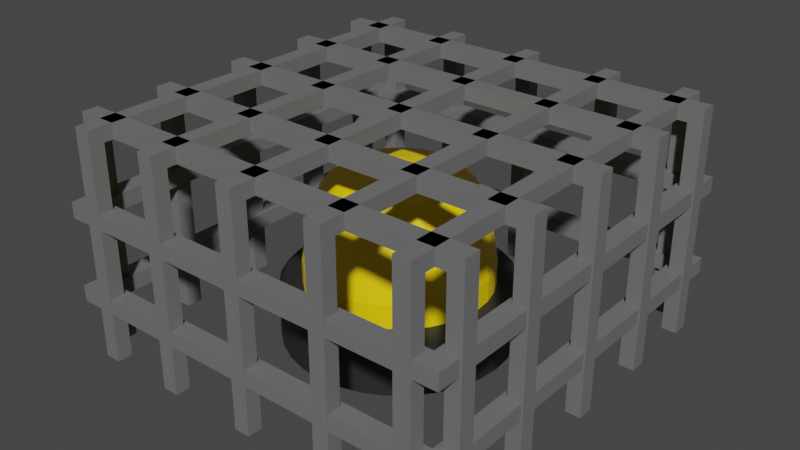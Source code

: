 # Source: alarm_light.blend  (saved by Blender 2.81.16; exported with 4.5.12 LTS)
import bpy
from mathutils import Matrix  # noqa: F401  (used for matrix-valued properties, if any)

bpy.ops.wm.read_factory_settings(use_empty=True)
scene = bpy.context.scene
scene.name = 'Scene'

# ---- collections
col_collection = bpy.data.collections.new('Collection'); scene.collection.children.link(col_collection)

# ---- materials (node trees are filled in below, after node groups)
mat_material_001 = bpy.data.materials.new('Material.001')
mat_material_001.use_transparent_shadow = False
mat_material_002 = bpy.data.materials.new('Material.002')
mat_material_002.use_transparent_shadow = False
mat_material_003 = bpy.data.materials.new('Material.003')
mat_material_003.use_transparent_shadow = False

# ---- material node trees
mat_material_001.use_nodes = True; mat_material_001.node_tree.nodes.clear()
_N = mat_material_001.node_tree.nodes; _L = mat_material_001.node_tree.links
n0 = _N.new('ShaderNodeOutputMaterial'); n0.name = 'Material Output'; n0.location = (300, 300)
n1 = _N.new('ShaderNodeBsdfPrincipled'); n1.name = 'Principled BSDF'; n1.location = (10, 300)
n1.distribution = 'GGX'
n1.subsurface_method = 'BURLEY'
n1.inputs[0].default_value = (1.0, 0.7006, 0.0, 1.0)
n1.inputs[3].default_value = 1.45
n1.inputs[27].default_value = (0.0, 0.0, 0.0, 1.0)
n1.inputs[28].default_value = 1.0
_L.new(n1.outputs[0], n0.inputs[0])
n0.is_active_output = True
mat_material_002.use_nodes = True; mat_material_002.node_tree.nodes.clear()
_N = mat_material_002.node_tree.nodes; _L = mat_material_002.node_tree.links
n0 = _N.new('ShaderNodeOutputMaterial'); n0.name = 'Material Output'; n0.location = (300, 300)
n1 = _N.new('ShaderNodeBsdfPrincipled'); n1.name = 'Principled BSDF'; n1.location = (10, 300)
n1.distribution = 'GGX'
n1.subsurface_method = 'BURLEY'
n1.inputs[0].default_value = (0.02198, 0.02198, 0.02198, 1.0)
n1.inputs[3].default_value = 1.45
n1.inputs[27].default_value = (0.0, 0.0, 0.0, 1.0)
n1.inputs[28].default_value = 1.0
_L.new(n1.outputs[0], n0.inputs[0])
n0.is_active_output = True
mat_material_003.use_nodes = True; mat_material_003.node_tree.nodes.clear()
_N = mat_material_003.node_tree.nodes; _L = mat_material_003.node_tree.links
n0 = _N.new('ShaderNodeOutputMaterial'); n0.name = 'Material Output'; n0.location = (300, 300)
n1 = _N.new('ShaderNodeBsdfPrincipled'); n1.name = 'Principled BSDF'; n1.location = (10, 300)
n1.distribution = 'GGX'
n1.subsurface_method = 'BURLEY'
n1.inputs[0].default_value = (0.1626, 0.1626, 0.1626, 1.0)
n1.inputs[3].default_value = 1.45
n1.inputs[27].default_value = (0.0, 0.0, 0.0, 1.0)
n1.inputs[28].default_value = 1.0
_L.new(n1.outputs[0], n0.inputs[0])
n0.is_active_output = True

# ---- world
world_world = bpy.data.worlds.new('World'); scene.world = world_world
world_world.use_nodes = True; world_world.node_tree.nodes.clear()
_N = world_world.node_tree.nodes; _L = world_world.node_tree.links
n0 = _N.new('ShaderNodeOutputWorld'); n0.name = 'World Output'; n0.location = (300, 300)
n1 = _N.new('ShaderNodeBackground'); n1.name = 'Background'; n1.location = (10, 300)
n1.inputs[0].default_value = (0.05088, 0.05088, 0.05088, 1.0)
_L.new(n1.outputs[0], n0.inputs[0])
n0.is_active_output = True
world_world.color = (0.05088, 0.05088, 0.05088)
world_world.use_sun_shadow = False
world_world.sun_shadow_jitter_overblur = 0.0

# ---- meshes
me_cylinder = bpy.data.meshes.new('Cylinder')
me_cylinder.from_pydata([(0.0, 1.0, -0.1534), (0.0, 1.0, 0.369), (0.1951, 0.9808, -0.1534), (0.1951, 0.9808, 0.369), (0.3827, 0.9239, -0.1534), (0.3827, 0.9239, 0.369), (0.5556, 0.8315, -0.1534), (0.5556, 0.8315, 0.369), (0.7071, 0.7071, -0.1534), (0.7071, 0.7071, 0.369), (0.8315, 0.5556, -0.1534), (0.8315, 0.5556, 0.369), (0.9239, 0.3827, -0.1534), (0.9239, 0.3827, 0.369), (0.9808, 0.1951, -0.1534), (0.9808, 0.1951, 0.369), (1.0, 7.55e-08, -0.1534), (1.0, 7.55e-08, 0.369), (0.9808, -0.1951, -0.1534), (0.9808, -0.1951, 0.369), (0.9239, -0.3827, -0.1534), (0.9239, -0.3827, 0.369), (0.8315, -0.5556, -0.1534), (0.8315, -0.5556, 0.369), (0.7071, -0.7071, -0.1534), (0.7071, -0.7071, 0.369), (0.5556, -0.8315, -0.1534), (0.5556, -0.8315, 0.369), (0.3827, -0.9239, -0.1534), (0.3827, -0.9239, 0.369), (0.1951, -0.9808, -0.1534), (0.1951, -0.9808, 0.369), (-3.258e-07, -1.0, -0.1534), (-3.258e-07, -1.0, 0.369), (-0.1951, -0.9808, -0.1534), (-0.1951, -0.9808, 0.369), (-0.3827, -0.9239, -0.1534), (-0.3827, -0.9239, 0.369), (-0.5556, -0.8315, -0.1534), (-0.5556, -0.8315, 0.369), (-0.7071, -0.7071, -0.1534), (-0.7071, -0.7071, 0.369), (-0.8315, -0.5556, -0.1534), (-0.8315, -0.5556, 0.369), (-0.9239, -0.3827, -0.1534), (-0.9239, -0.3827, 0.369), (-0.9808, -0.1951, -0.1534), (-0.9808, -0.1951, 0.369), (-1.0, 9.656e-07, -0.1534), (-1.0, 9.656e-07, 0.369), (-0.9808, 0.1951, -0.1534), (-0.9808, 0.1951, 0.369), (-0.9239, 0.3827, -0.1534), (-0.9239, 0.3827, 0.369), (-0.8315, 0.5556, -0.1534), (-0.8315, 0.5556, 0.369), (-0.7071, 0.7071, -0.1534), (-0.7071, 0.7071, 0.369), (-0.5556, 0.8315, -0.1534), (-0.5556, 0.8315, 0.369), (-0.3827, 0.9239, -0.1534), (-0.3827, 0.9239, 0.369), (-0.1951, 0.9808, -0.1534), (-0.1951, 0.9808, 0.369), (0.1851, 0.9304, 0.6932), (6.096e-09, 0.9487, 0.6932), (0.363, 0.8765, 0.6932), (0.527, 0.7888, 0.6932), (0.6708, 0.6708, 0.6932), (0.7888, 0.527, 0.6932), (0.8765, 0.363, 0.6932), (0.9304, 0.1851, 0.6932), (0.9487, 8.625e-08, 0.6932), (0.9304, -0.1851, 0.6932), (0.8765, -0.363, 0.6932), (0.7888, -0.527, 0.6932), (0.6708, -0.6708, 0.6932), (0.527, -0.7888, 0.6932), (0.363, -0.8765, 0.6932), (0.1851, -0.9304, 0.6932), (-3.03e-07, -0.9487, 0.6932), (-0.1851, -0.9304, 0.6932), (-0.363, -0.8764, 0.6932), (-0.527, -0.7888, 0.6932), (-0.6708, -0.6708, 0.6932), (-0.7888, -0.527, 0.6932), (-0.8765, -0.363, 0.6932), (-0.9304, -0.1851, 0.6932), (-0.9487, 9.307e-07, 0.6932), (-0.9304, 0.1851, 0.6932), (-0.8764, 0.363, 0.6932), (-0.7888, 0.527, 0.6932), (-0.6708, 0.6708, 0.6932), (-0.527, 0.7888, 0.6932), (-0.363, 0.8765, 0.6932), (-0.1851, 0.9304, 0.6932), (0.1682, 0.8456, 0.9849), (-1.278e-07, 0.8622, 0.9849), (0.3299, 0.7965, 0.9849), (0.479, 0.7169, 0.9849), (0.6096, 0.6096, 0.9849), (0.7169, 0.479, 0.9849), (0.7965, 0.3299, 0.9849), (0.8456, 0.1682, 0.9849), (0.8622, -7.838e-08, 0.9849), (0.8456, -0.1682, 0.9849), (0.7965, -0.3299, 0.9849), (0.7169, -0.479, 0.9849), (0.6096, -0.6096, 0.9849), (0.479, -0.7169, 0.9849), (0.3299, -0.7965, 0.9849), (0.1682, -0.8456, 0.9849), (-1.767e-07, -0.8622, 0.9849), (-0.1682, -0.8456, 0.9849), (-0.3299, -0.7965, 0.9849), (-0.479, -0.7169, 0.9849), (-0.6096, -0.6096, 0.9849), (-0.7169, -0.479, 0.9849), (-0.7965, -0.3299, 0.9849), (-0.8456, -0.1682, 0.9849), (-0.8622, 9.23e-07, 0.9849), (-0.8456, 0.1682, 0.9849), (-0.7965, 0.3299, 0.9849), (-0.7169, 0.479, 0.9849), (-0.6096, 0.6096, 0.9849), (-0.479, 0.7169, 0.9849), (-0.3299, 0.7965, 0.9849), (-0.1682, 0.8456, 0.9849), (0.1567, 0.7879, 1.142), (-1.155e-07, 0.8033, 1.142), (0.3074, 0.7422, 1.142), (0.4463, 0.668, 1.142), (0.5681, 0.5681, 1.142), (0.668, 0.4463, 1.142), (0.7422, 0.3074, 1.142), (0.7879, 0.1567, 1.142), (0.8033, -1.772e-07, 1.142), (0.7879, -0.1567, 1.142), (0.7422, -0.3074, 1.142), (0.668, -0.4463, 1.142), (0.5681, -0.5681, 1.142), (0.4463, -0.668, 1.142), (0.3074, -0.7422, 1.142), (0.1567, -0.7879, 1.142), (-8.143e-08, -0.8033, 1.142), (-0.1567, -0.7879, 1.142), (-0.3074, -0.7422, 1.142), (-0.4463, -0.668, 1.142), (-0.5681, -0.5681, 1.142), (-0.668, -0.4463, 1.142), (-0.7422, -0.3074, 1.142), (-0.7879, -0.1567, 1.142), (-0.8033, 9.721e-07, 1.142), (-0.7879, 0.1567, 1.142), (-0.7422, 0.3074, 1.142), (-0.668, 0.4463, 1.142), (-0.5681, 0.5681, 1.142), (-0.4463, 0.668, 1.142), (-0.3074, 0.7422, 1.142), (-0.1567, 0.7879, 1.142), (0.476, -1.149, -0.4828), (0.1307, 0.6571, 1.285), (0.476, -1.149, 0.1159), (-1.48e-07, 0.67, 1.285), (0.691, -1.034, -0.4828), (0.2564, 0.619, 1.285), (0.691, -1.034, 0.1159), (0.3722, 0.5571, 1.285), (0.8795, -0.8795, -0.4828), (0.4737, 0.4737, 1.285), (0.8795, -0.8795, 0.1159), (0.5571, 0.3722, 1.285), (1.034, -0.691, -0.4828), (0.619, 0.2564, 1.285), (1.034, -0.691, 0.1159), (0.6571, 0.1307, 1.285), (1.149, -0.476, -0.4828), (0.67, -1.9e-07, 1.285), (1.149, -0.476, 0.1159), (0.6571, -0.1307, 1.285), (1.22, -0.2427, -0.4828), (0.619, -0.2564, 1.285), (1.22, -0.2427, 0.1159), (0.5571, -0.3722, 1.285), (1.244, 2.351e-08, -0.4828), (0.4737, -0.4737, 1.285), (1.244, 2.351e-08, 0.1159), (0.3722, -0.5571, 1.285), (1.22, 0.2427, -0.4828), (0.2564, -0.619, 1.285), (1.22, 0.2427, 0.1159), (0.1307, -0.6571, 1.285), (1.149, 0.476, -0.4828), (-4.868e-09, -0.67, 1.285), (1.149, 0.476, 0.1159), (-0.1307, -0.6571, 1.285), (1.034, 0.691, -0.4828), (-0.2564, -0.619, 1.285), (1.034, 0.691, 0.1159), (-0.3722, -0.5571, 1.285), (0.8795, 0.8795, -0.4828), (-0.4737, -0.4737, 1.285), (0.8795, 0.8795, 0.1159), (-0.5571, -0.3722, 1.285), (0.691, 1.034, -0.4828), (-0.619, -0.2564, 1.285), (0.691, 1.034, 0.1159), (-0.6571, -0.1307, 1.285), (0.476, 1.149, -0.4828), (-0.67, 8.484e-07, 1.285), (0.476, 1.149, 0.1159), (-0.6571, 0.1307, 1.285), (0.2427, 1.22, -0.4828), (-0.619, 0.2564, 1.285), (0.2427, 1.22, 0.1159), (-0.5571, 0.3722, 1.285), (-1.306e-08, 1.244, -0.4828), (-0.4737, 0.4737, 1.285), (-1.306e-08, 1.244, 0.1159), (-0.3722, 0.5571, 1.285), (-1.993, -2.104, -0.5298), (-0.2564, 0.619, 1.285), (-1.993, -2.104, 1.814), (-0.1307, 0.6571, 1.285), (0.01579, 0.07939, 1.437), (0.08716, 0.4382, 1.37), (-4.862e-07, 0.08094, 1.437), (-2.359e-07, 0.4468, 1.37), (0.03097, 0.07478, 1.437), (0.171, 0.4128, 1.37), (0.04497, 0.0673, 1.437), (0.2482, 0.3715, 1.37), (0.05723, 0.05723, 1.437), (0.3159, 0.3159, 1.37), (0.0673, 0.04497, 1.437), (0.3715, 0.2482, 1.37), (0.07478, 0.03097, 1.437), (0.4128, 0.171, 1.37), (0.07939, 0.01579, 1.437), (0.4382, 0.08716, 1.37), (0.08094, -2.85e-07, 1.437), (0.4468, -2.222e-07, 1.37), (0.07939, -0.01579, 1.437), (0.4382, -0.08716, 1.37), (0.07478, -0.03097, 1.437), (0.4128, -0.171, 1.37), (0.0673, -0.04497, 1.437), (0.3715, -0.2482, 1.37), (0.05723, -0.05723, 1.437), (0.3159, -0.3159, 1.37), (0.04497, -0.0673, 1.437), (0.2482, -0.3715, 1.37), (0.03097, -0.07478, 1.437), (0.171, -0.4128, 1.37), (0.01579, -0.07939, 1.437), (0.08716, -0.4382, 1.37), (3.465e-07, -0.08094, 1.437), (1.496e-07, -0.4468, 1.37), (-0.01579, -0.07939, 1.437), (-0.08716, -0.4382, 1.37), (-0.03097, -0.07478, 1.437), (-0.171, -0.4128, 1.37), (-0.04497, -0.0673, 1.437), (-0.2482, -0.3715, 1.37), (-0.05723, -0.05723, 1.437), (-0.3159, -0.3159, 1.37), (-0.0673, -0.04497, 1.437), (-0.3715, -0.2482, 1.37), (-0.07478, -0.03098, 1.437), (-0.4128, -0.171, 1.37), (-0.07939, -0.01579, 1.437), (-0.4382, -0.08716, 1.37), (-0.08094, 4.992e-07, 1.437), (-0.4468, 7.128e-07, 1.37), (-0.07939, 0.01579, 1.437), (-0.4382, 0.08716, 1.37), (-0.07478, 0.03097, 1.437), (-0.4128, 0.171, 1.37), (-0.0673, 0.04497, 1.437), (-0.3715, 0.2482, 1.37), (-0.05723, 0.05723, 1.437), (-0.3159, 0.3159, 1.37), (-0.04497, 0.0673, 1.437), (-0.2482, 0.3715, 1.37), (-0.03097, 0.07478, 1.437), (-0.171, 0.4128, 1.37), (-0.01579, 0.07939, 1.437), (-0.08716, 0.4382, 1.37), (0.2427, -1.22, 0.1159), (0.2427, -1.22, -0.4828), (-4.184e-07, -1.244, 0.1159), (-4.184e-07, -1.244, -0.4828), (-0.2427, -1.22, 0.1159), (-0.2427, -1.22, -0.4828), (-0.476, -1.149, 0.1159), (-0.476, -1.149, -0.4828), (-0.691, -1.034, 0.1159), (-0.691, -1.034, -0.4828), (-0.8795, -0.8795, 0.1159), (-0.8795, -0.8795, -0.4828), (-1.034, -0.691, 0.1159), (-1.034, -0.691, -0.4828), (-1.149, -0.476, 0.1159), (-1.149, -0.476, -0.4828), (-1.22, -0.2427, 0.1159), (-1.22, -0.2427, -0.4828), (-1.244, 1.131e-06, 0.1159), (-1.244, 1.131e-06, -0.4828), (-1.22, 0.2427, 0.1159), (-1.22, 0.2427, -0.4828), (-1.149, 0.476, 0.1159), (-1.149, 0.476, -0.4828), (-1.034, 0.691, 0.1159), (-1.034, 0.691, -0.4828), (-0.8795, 0.8795, 0.1159), (-0.8795, 0.8795, -0.4828), (-0.691, 1.034, 0.1159), (-0.691, 1.034, -0.4828), (-0.476, 1.149, 0.1159), (-0.476, 1.149, -0.4828), (-0.2427, 1.22, 0.1159), (-0.2427, 1.22, -0.4828), (-1.993, 2.104, -0.5298), (-1.993, 2.104, 1.814), (-1.812, -2.104, -0.5298), (-1.812, -2.104, 1.814), (-1.812, 2.104, -0.5298), (-1.812, 2.104, 1.814), (-1.812, -2.27, 1.98), (-1.812, -2.27, -0.5326), (-1.812, 2.27, 1.98), (-1.812, 2.27, -0.5326), (-1.993, 2.27, 1.98), (-1.993, 2.27, -0.5326), (-1.993, -2.27, 1.98), (-1.993, -2.27, -0.5326), (-0.08752, -2.104, -0.5298), (-0.08752, -2.104, 1.814), (-0.08752, 2.104, -0.5298), (-0.08752, 2.104, 1.814), (0.09292, -2.104, -0.5298), (0.09292, -2.104, 1.814), (0.09292, 2.104, -0.5298), (0.09292, 2.104, 1.814), (0.09292, -2.27, 1.98), (0.09292, -2.27, -0.5326), (0.09292, 2.27, 1.98), (0.09292, 2.27, -0.5326), (-0.08752, 2.27, 1.98), (-0.08752, 2.27, -0.5326), (-0.08752, -2.27, 1.98), (-0.08752, -2.27, -0.5326), (1.818, -2.104, -0.5298), (1.818, -2.104, 1.814), (1.818, 2.104, -0.5298), (1.818, 2.104, 1.814), (1.998, -2.104, -0.5298), (1.998, -2.104, 1.814), (1.998, 2.104, -0.5298), (1.998, 2.104, 1.814), (1.998, -2.27, 1.98), (1.998, -2.27, -0.5326), (1.998, 2.27, 1.98), (1.998, 2.27, -0.5326), (1.818, 2.27, 1.98), (1.818, 2.27, -0.5326), (1.818, -2.27, 1.98), (1.818, -2.27, -0.5326), (0.9195, -2.104, -0.5298), (0.9195, -2.104, 1.814), (0.9195, 2.104, -0.5298), (0.9195, 2.104, 1.814), (1.1, -2.104, -0.5298), (1.1, -2.104, 1.814), (1.1, 2.104, -0.5298), (1.1, 2.104, 1.814), (1.1, -2.27, 1.98), (1.1, -2.27, -0.5326), (1.1, 2.27, 1.98), (1.1, 2.27, -0.5326), (0.9195, 2.27, 1.98), (0.9195, 2.27, -0.5326), (0.9195, -2.27, 1.98), (0.9195, -2.27, -0.5326), (-1.095, -2.104, -0.5298), (-1.095, -2.104, 1.814), (-1.095, 2.104, -0.5298), (-1.095, 2.104, 1.814), (-0.9141, -2.104, -0.5298), (-0.9141, -2.104, 1.814), (-0.9141, 2.104, -0.5298), (-0.9141, 2.104, 1.814), (-0.9141, -2.27, 1.98), (-0.9141, -2.27, -0.5326), (-0.9141, 2.27, 1.98), (-0.9141, 2.27, -0.5326), (-1.095, 2.27, 1.98), (-1.095, 2.27, -0.5326), (-1.095, -2.27, 1.98), (-1.095, -2.27, -0.5326), (-2.104, 1.993, -0.5298), (-2.104, 1.993, 1.814), (2.105, 1.998, -0.5298), (2.105, 1.998, 1.814), (-2.104, 1.812, -0.5298), (-2.104, 1.812, 1.814), (2.105, 1.818, -0.5298), (2.105, 1.818, 1.814), (-2.27, 1.812, 1.98), (-2.27, 1.812, -0.5326), (2.271, 1.818, 1.98), (2.271, 1.818, -0.5326), (2.271, 1.998, 1.98), (2.271, 1.998, -0.5326), (-2.27, 1.993, 1.98), (-2.27, 1.993, -0.5326), (-2.102, 0.08759, -0.5298), (-2.102, 0.08759, 1.814), (2.107, 0.09286, -0.5298), (2.107, 0.09286, 1.814), (-2.102, -0.09286, -0.5298), (-2.102, -0.09286, 1.814), (2.107, -0.08759, -0.5298), (2.107, -0.08759, 1.814), (-2.268, -0.09307, 1.98), (-2.268, -0.09307, -0.5326), (2.273, -0.08738, 1.98), (2.273, -0.08738, -0.5326), (2.273, 0.09307, 1.98), (2.273, 0.09307, -0.5326), (-2.268, 0.08738, 1.98), (-2.268, 0.08738, -0.5326), (-2.099, -1.818, -0.5298), (-2.099, -1.818, 1.814), (2.109, -1.812, -0.5298), (2.109, -1.812, 1.814), (-2.099, -1.998, -0.5298), (-2.099, -1.998, 1.814), (2.11, -1.993, -0.5298), (2.11, -1.993, 1.814), (-2.265, -1.998, 1.98), (-2.265, -1.998, -0.5326), (2.276, -1.993, 1.98), (2.276, -1.993, -0.5326), (2.275, -1.812, 1.98), (2.275, -1.812, -0.5326), (-2.265, -1.818, 1.98), (-2.265, -1.818, -0.5326), (-2.101, -0.9195, -0.5298), (-2.101, -0.9195, 1.814), (2.108, -0.9142, -0.5298), (2.108, -0.9142, 1.814), (-2.1, -1.1, -0.5298), (-2.1, -1.1, 1.814), (2.108, -1.095, -0.5298), (2.108, -1.095, 1.814), (-2.266, -1.1, 1.98), (-2.266, -1.1, -0.5326), (2.274, -1.094, 1.98), (2.274, -1.094, -0.5326), (2.274, -0.914, 1.98), (2.274, -0.914, -0.5326), (-2.267, -0.9197, 1.98), (-2.267, -0.9197, -0.5326), (-2.103, 1.095, -0.5298), (-2.103, 1.095, 1.814), (2.106, 1.1, -0.5298), (2.106, 1.1, 1.814), (-2.103, 0.9142, -0.5298), (-2.103, 0.9142, 1.814), (2.106, 0.9195, -0.5298), (2.106, 0.9195, 1.814), (-2.269, 0.914, 1.98), (-2.269, 0.914, -0.5326), (2.272, 0.9197, 1.98), (2.272, 0.9197, -0.5326), (2.272, 1.1, 1.98), (2.272, 1.1, -0.5326), (-2.269, 1.094, 1.98), (-2.269, 1.094, -0.5326), (-2.044, -2.044, 0.01217), (-2.044, -2.044, 0.1884), (-2.044, 2.044, 0.01217), (-2.044, 2.044, 0.1884), (2.044, -2.044, 0.01217), (2.044, -2.044, 0.1884), (2.044, 2.044, 0.01217), (2.044, 2.044, 0.1884), (-2.257, 2.257, 0.01217), (-2.257, -2.257, 0.01217), (-2.257, -2.257, 0.1884), (-2.257, 2.257, 0.1884), (2.257, 2.257, 0.01217), (2.257, 2.257, 0.1884), (2.257, -2.257, 0.01217), (2.257, -2.257, 0.1884), (-2.044, -2.044, 0.9475), (-2.044, -2.044, 1.124), (-2.044, 2.044, 0.9475), (-2.044, 2.044, 1.124), (2.044, -2.044, 0.9475), (2.044, -2.044, 1.124), (2.044, 2.044, 0.9475), (2.044, 2.044, 1.124), (-2.257, 2.257, 0.9475), (-2.257, -2.257, 0.9475), (-2.257, -2.257, 1.124), (-2.257, 2.257, 1.124), (2.257, 2.257, 0.9475), (2.257, 2.257, 1.124), (2.257, -2.257, 0.9475), (2.257, -2.257, 1.124)], [], [(0, 1, 3, 2), (2, 3, 5, 4), (4, 5, 7, 6), (6, 7, 9, 8), (8, 9, 11, 10), (10, 11, 13, 12), (12, 13, 15, 14), (14, 15, 17, 16), (16, 17, 19, 18), (18, 19, 21, 20), (20, 21, 23, 22), (22, 23, 25, 24), (24, 25, 27, 26), (26, 27, 29, 28), (28, 29, 31, 30), (30, 31, 33, 32), (32, 33, 35, 34), (34, 35, 37, 36), (36, 37, 39, 38), (38, 39, 41, 40), (40, 41, 43, 42), (42, 43, 45, 44), (44, 45, 47, 46), (46, 47, 49, 48), (48, 49, 51, 50), (50, 51, 53, 52), (52, 53, 55, 54), (54, 55, 57, 56), (56, 57, 59, 58), (58, 59, 61, 60), (41, 39, 83, 84), (60, 61, 63, 62), (62, 63, 1, 0), (0, 2, 4, 6, 8, 10, 12, 14, 16, 18, 20, 22, 24, 26, 28, 30, 32, 34, 36, 38, 40, 42, 44, 46, 48, 50, 52, 54, 56, 58, 60, 62), (5, 3, 64, 66), (59, 57, 92, 93), (15, 13, 70, 71), (33, 31, 79, 80), (51, 49, 88, 89), (1, 63, 95, 65), (25, 23, 75, 76), (43, 41, 84, 85), (61, 59, 93, 94), (17, 15, 71, 72), (35, 33, 80, 81), (53, 51, 89, 90), (9, 7, 67, 68), (27, 25, 76, 77), (45, 43, 85, 86), (63, 61, 94, 95), (19, 17, 72, 73), (37, 35, 81, 82), (55, 53, 90, 91), (11, 9, 68, 69), (29, 27, 77, 78), (47, 45, 86, 87), (21, 19, 73, 74), (39, 37, 82, 83), (57, 55, 91, 92), (13, 11, 69, 70), (31, 29, 78, 79), (49, 47, 87, 88), (65, 95, 127, 97), (7, 5, 66, 67), (23, 21, 74, 75), (159, 129, 97, 127), (64, 65, 97, 96), (68, 67, 99, 100), (69, 68, 100, 101), (70, 69, 101, 102), (71, 70, 102, 103), (72, 71, 103, 104), (73, 72, 104, 105), (74, 73, 105, 106), (75, 74, 106, 107), (76, 75, 107, 108), (77, 76, 108, 109), (78, 77, 109, 110), (79, 78, 110, 111), (80, 79, 111, 112), (81, 80, 112, 113), (82, 81, 113, 114), (83, 82, 114, 115), (84, 83, 115, 116), (85, 84, 116, 117), (86, 85, 117, 118), (87, 86, 118, 119), (88, 87, 119, 120), (89, 88, 120, 121), (90, 89, 121, 122), (91, 90, 122, 123), (92, 91, 123, 124), (93, 92, 124, 125), (94, 93, 125, 126), (95, 94, 126, 127), (67, 66, 98, 99), (3, 1, 65, 64), (128, 130, 98, 96), (223, 163, 129, 159), (131, 132, 100, 99), (132, 133, 101, 100), (133, 134, 102, 101), (134, 135, 103, 102), (135, 136, 104, 103), (136, 137, 105, 104), (137, 138, 106, 105), (138, 139, 107, 106), (139, 140, 108, 107), (140, 141, 109, 108), (141, 142, 110, 109), (142, 143, 111, 110), (143, 144, 112, 111), (144, 145, 113, 112), (145, 146, 114, 113), (146, 147, 115, 114), (147, 148, 116, 115), (148, 149, 117, 116), (149, 150, 118, 117), (150, 151, 119, 118), (151, 152, 120, 119), (152, 153, 121, 120), (153, 154, 122, 121), (154, 155, 123, 122), (155, 156, 124, 123), (156, 157, 125, 124), (157, 158, 126, 125), (158, 159, 127, 126), (130, 131, 99, 98), (66, 64, 96, 98), (161, 165, 130, 128), (287, 227, 163, 223), (167, 169, 132, 131), (169, 171, 133, 132), (171, 173, 134, 133), (173, 175, 135, 134), (175, 177, 136, 135), (177, 179, 137, 136), (179, 181, 138, 137), (181, 183, 139, 138), (183, 185, 140, 139), (185, 187, 141, 140), (187, 189, 142, 141), (189, 191, 143, 142), (191, 193, 144, 143), (193, 195, 145, 144), (195, 197, 146, 145), (197, 199, 147, 146), (199, 201, 148, 147), (201, 203, 149, 148), (203, 205, 150, 149), (205, 207, 151, 150), (207, 209, 152, 151), (209, 211, 153, 152), (211, 213, 154, 153), (213, 215, 155, 154), (215, 217, 156, 155), (217, 219, 157, 156), (219, 221, 158, 157), (221, 223, 159, 158), (165, 167, 131, 130), (129, 128, 96, 97), (225, 229, 165, 161), (224, 226, 286, 284, 282, 280, 278, 276, 274, 272, 270, 268, 266, 264, 262, 260, 258, 256, 254, 252, 250, 248, 246, 244, 242, 240, 238, 236, 234, 232, 230, 228), (231, 233, 169, 167), (233, 235, 171, 169), (235, 237, 173, 171), (237, 239, 175, 173), (239, 241, 177, 175), (241, 243, 179, 177), (243, 245, 181, 179), (245, 247, 183, 181), (247, 249, 185, 183), (249, 251, 187, 185), (251, 253, 189, 187), (253, 255, 191, 189), (255, 257, 193, 191), (257, 259, 195, 193), (259, 261, 197, 195), (261, 263, 199, 197), (263, 265, 201, 199), (265, 267, 203, 201), (267, 269, 205, 203), (269, 271, 207, 205), (271, 273, 209, 207), (273, 275, 211, 209), (275, 277, 213, 211), (277, 279, 215, 213), (279, 281, 217, 215), (281, 283, 219, 217), (283, 285, 221, 219), (285, 287, 223, 221), (229, 231, 167, 165), (163, 161, 128, 129), (226, 224, 225, 227), (224, 228, 229, 225), (228, 230, 231, 229), (230, 232, 233, 231), (232, 234, 235, 233), (234, 236, 237, 235), (236, 238, 239, 237), (238, 240, 241, 239), (240, 242, 243, 241), (242, 244, 245, 243), (244, 246, 247, 245), (246, 248, 249, 247), (248, 250, 251, 249), (250, 252, 253, 251), (252, 254, 255, 253), (254, 256, 257, 255), (256, 258, 259, 257), (258, 260, 261, 259), (260, 262, 263, 261), (262, 264, 265, 263), (264, 266, 267, 265), (266, 268, 269, 267), (268, 270, 271, 269), (270, 272, 273, 271), (272, 274, 275, 273), (274, 276, 277, 275), (276, 278, 279, 277), (278, 280, 281, 279), (280, 282, 283, 281), (282, 284, 285, 283), (284, 286, 287, 285), (286, 226, 227, 287), (227, 225, 161, 163), (218, 214, 212, 216), (214, 210, 208, 212), (210, 206, 204, 208), (206, 202, 200, 204), (202, 198, 196, 200), (198, 194, 192, 196), (194, 190, 188, 192), (190, 186, 184, 188), (186, 182, 180, 184), (182, 178, 176, 180), (178, 174, 172, 176), (174, 170, 168, 172), (170, 166, 164, 168), (166, 162, 160, 164), (162, 288, 289, 160), (288, 290, 291, 289), (290, 292, 293, 291), (292, 294, 295, 293), (294, 296, 297, 295), (296, 298, 299, 297), (298, 300, 301, 299), (300, 302, 303, 301), (302, 304, 305, 303), (304, 306, 307, 305), (306, 308, 309, 307), (330, 332, 334, 328), (308, 310, 311, 309), (331, 333, 332, 330), (310, 312, 313, 311), (220, 324, 329, 335), (312, 314, 315, 313), (314, 316, 317, 315), (322, 333, 331, 326), (316, 318, 319, 317), (212, 208, 204, 200, 196, 192, 188, 184, 180, 176, 172, 168, 164, 160, 289, 291, 293, 295, 297, 299, 301, 303, 305, 307, 309, 311, 313, 315, 317, 319, 321, 216), (318, 320, 321, 319), (320, 218, 216, 321), (218, 320, 318, 316, 314, 312, 310, 308, 306, 304, 302, 300, 298, 296, 294, 292, 290, 288, 162, 166, 170, 174, 178, 182, 186, 190, 194, 198, 202, 206, 210, 214), (324, 325, 328, 329), (325, 327, 330, 328), (327, 326, 331, 330), (322, 323, 332, 333), (323, 222, 334, 332), (222, 220, 335, 334), (334, 335, 329, 328), (222, 323, 327, 325), (323, 322, 326, 327), (222, 325, 324, 220), (346, 348, 350, 344), (347, 349, 348, 346), (336, 340, 345, 351), (338, 349, 347, 342), (340, 341, 344, 345), (341, 343, 346, 344), (343, 342, 347, 346), (338, 339, 348, 349), (339, 337, 350, 348), (337, 336, 351, 350), (350, 351, 345, 344), (337, 339, 343, 341), (339, 338, 342, 343), (337, 341, 340, 336), (362, 364, 366, 360), (363, 365, 364, 362), (352, 356, 361, 367), (354, 365, 363, 358), (356, 357, 360, 361), (357, 359, 362, 360), (359, 358, 363, 362), (354, 355, 364, 365), (355, 353, 366, 364), (353, 352, 367, 366), (366, 367, 361, 360), (353, 355, 359, 357), (355, 354, 358, 359), (353, 357, 356, 352), (378, 380, 382, 376), (379, 381, 380, 378), (368, 372, 377, 383), (370, 381, 379, 374), (372, 373, 376, 377), (373, 375, 378, 376), (375, 374, 379, 378), (370, 371, 380, 381), (371, 369, 382, 380), (369, 368, 383, 382), (382, 383, 377, 376), (369, 371, 375, 373), (371, 370, 374, 375), (369, 373, 372, 368), (394, 396, 398, 392), (395, 397, 396, 394), (384, 388, 393, 399), (386, 397, 395, 390), (388, 389, 392, 393), (389, 391, 394, 392), (391, 390, 395, 394), (386, 387, 396, 397), (387, 385, 398, 396), (385, 384, 399, 398), (398, 399, 393, 392), (385, 387, 391, 389), (387, 386, 390, 391), (385, 389, 388, 384), (410, 412, 414, 408), (411, 413, 412, 410), (400, 404, 409, 415), (402, 413, 411, 406), (404, 405, 408, 409), (405, 407, 410, 408), (407, 406, 411, 410), (402, 403, 412, 413), (403, 401, 414, 412), (401, 400, 415, 414), (414, 415, 409, 408), (401, 403, 407, 405), (403, 402, 406, 407), (401, 405, 404, 400), (426, 428, 430, 424), (427, 429, 428, 426), (416, 420, 425, 431), (418, 429, 427, 422), (420, 421, 424, 425), (421, 423, 426, 424), (423, 422, 427, 426), (418, 419, 428, 429), (419, 417, 430, 428), (417, 416, 431, 430), (430, 431, 425, 424), (417, 419, 423, 421), (419, 418, 422, 423), (417, 421, 420, 416), (442, 444, 446, 440), (443, 445, 444, 442), (432, 436, 441, 447), (434, 445, 443, 438), (436, 437, 440, 441), (437, 439, 442, 440), (439, 438, 443, 442), (434, 435, 444, 445), (435, 433, 446, 444), (433, 432, 447, 446), (446, 447, 441, 440), (433, 435, 439, 437), (435, 434, 438, 439), (433, 437, 436, 432), (458, 460, 462, 456), (459, 461, 460, 458), (448, 452, 457, 463), (450, 461, 459, 454), (452, 453, 456, 457), (453, 455, 458, 456), (455, 454, 459, 458), (450, 451, 460, 461), (451, 449, 462, 460), (449, 448, 463, 462), (462, 463, 457, 456), (449, 451, 455, 453), (451, 450, 454, 455), (449, 453, 452, 448), (474, 476, 478, 472), (475, 477, 476, 474), (464, 468, 473, 479), (466, 477, 475, 470), (468, 469, 472, 473), (469, 471, 474, 472), (471, 470, 475, 474), (466, 467, 476, 477), (467, 465, 478, 476), (465, 464, 479, 478), (478, 479, 473, 472), (465, 467, 471, 469), (467, 466, 470, 471), (465, 469, 468, 464), (489, 490, 491, 488), (488, 491, 493, 492), (492, 493, 495, 494), (494, 495, 490, 489), (486, 487, 483, 482), (482, 483, 481, 480), (482, 480, 489, 488), (481, 483, 491, 490), (486, 482, 488, 492), (483, 487, 493, 491), (484, 486, 492, 494), (487, 485, 495, 493), (480, 484, 494, 489), (485, 481, 490, 495), (484, 485, 487, 486), (480, 481, 485, 484), (505, 506, 507, 504), (504, 507, 509, 508), (508, 509, 511, 510), (510, 511, 506, 505), (502, 503, 499, 498), (498, 499, 497, 496), (498, 496, 505, 504), (497, 499, 507, 506), (502, 498, 504, 508), (499, 503, 509, 507), (500, 502, 508, 510), (503, 501, 511, 509), (496, 500, 510, 505), (501, 497, 506, 511), (500, 501, 503, 502), (496, 497, 501, 500)])
me_cylinder.polygons.foreach_set('material_index', [0, 0, 0, 0, 0, 0, 0, 0, 0, 0, 0, 0, 0, 0, 0, 0, 0, 0, 0, 0, 0, 0, 0, 0, 0, 0, 0, 0, 0, 0, 0, 0, 0, 2, 0, 0, 0, 0, 0, 0, 0, 0, 0, 0, 0, 0, 0, 0, 0, 0, 0, 0, 0, 0, 0, 0, 0, 0, 0, 0, 0, 0, 0, 0, 0, 0, 0, 0, 0, 0, 0, 0, 0, 0, 0, 0, 0, 0, 0, 0, 0, 0, 0, 0, 0, 0, 0, 0, 0, 0, 0, 0, 0, 0, 0, 0, 0, 0, 0, 0, 0, 0, 0, 0, 0, 0, 0, 0, 0, 0, 0, 0, 0, 0, 0, 0, 0, 0, 0, 0, 0, 0, 0, 0, 0, 0, 0, 0, 0, 0, 0, 0, 0, 0, 0, 0, 0, 0, 0, 0, 0, 0, 0, 0, 0, 0, 0, 0, 0, 0, 0, 0, 0, 0, 0, 0, 0, 0, 0, 0, 0, 0, 0, 0, 0, 0, 0, 0, 0, 0, 0, 0, 0, 0, 0, 0, 0, 0, 0, 0, 0, 0, 0, 0, 0, 0, 0, 0, 0, 0, 0, 0, 0, 0, 0, 0, 0, 0, 0, 0, 0, 0, 0, 0, 0, 0, 0, 0, 0, 0, 0, 0, 0, 0, 0, 0, 0, 0, 0, 0, 0, 0, 0, 0, 0, 0, 1, 1, 1, 1, 1, 1, 1, 1, 1, 1, 1, 1, 1, 1, 1, 1, 1, 1, 1, 1, 1, 1, 1, 1, 1, 2, 1, 2, 1, 2, 1, 1, 2, 1, 2, 1, 1, 1, 2, 2, 2, 2, 2, 2, 2, 2, 2, 2, 2, 2, 2, 2, 2, 2, 2, 2, 2, 2, 2, 2, 2, 2, 2, 2, 2, 2, 2, 2, 2, 2, 2, 2, 2, 2, 2, 2, 2, 2, 2, 2, 2, 2, 2, 2, 2, 2, 2, 2, 2, 2, 2, 2, 2, 2, 2, 2, 2, 2, 2, 2, 2, 2, 2, 2, 2, 2, 2, 2, 2, 2, 2, 2, 2, 2, 2, 2, 2, 2, 2, 2, 2, 2, 2, 2, 2, 2, 2, 2, 2, 2, 2, 2, 2, 2, 2, 2, 2, 2, 2, 2, 2, 2, 2, 2, 2, 2, 2, 2, 2, 2, 2, 2, 2, 2, 2, 2, 2, 2, 2, 2, 2, 2, 2, 2, 2, 2, 2, 2, 2, 2, 2, 2, 2, 2, 2, 2, 2, 2, 2, 2, 2, 2, 2, 2, 2, 2, 2, 2, 2, 2, 2, 2, 2, 2, 2, 2, 2, 2, 2, 2, 2, 2, 2, 2, 2, 2])
_uv = me_cylinder.uv_layers.new(name='UVMap')
_uv.uv.foreach_set('vector', [1.0, 0.5, 1.0, 1.0, 0.9688, 1.0, 0.9688, 0.5, 0.9688, 0.5, 0.9688, 1.0, 0.9375, 1.0, 0.9375, 0.5, 0.9375, 0.5, 0.9375, 1.0, 0.9062, 1.0, 0.9062, 0.5, 0.9062, 0.5, 0.9062, 1.0, 0.875, 1.0, 0.875, 0.5, 0.875, 0.5, 0.875, 1.0, 0.8438, 1.0, 0.8438, 0.5, 0.8438, 0.5, 0.8438, 1.0, 0.8125, 1.0, 0.8125, 0.5, 0.8125, 0.5, 0.8125, 1.0, 0.7812, 1.0, 0.7812, 0.5, 0.7812, 0.5, 0.7812, 1.0, 0.75, 1.0, 0.75, 0.5, 0.75, 0.5, 0.75, 1.0, 0.7188, 1.0, 0.7188, 0.5, 0.7188, 0.5, 0.7188, 1.0, 0.6875, 1.0, 0.6875, 0.5, 0.6875, 0.5, 0.6875, 1.0, 0.6562, 1.0, 0.6562, 0.5, 0.6562, 0.5, 0.6562, 1.0, 0.625, 1.0, 0.625, 0.5, 0.625, 0.5, 0.625, 1.0, 0.5938, 1.0, 0.5938, 0.5, 0.5938, 0.5, 0.5938, 1.0, 0.5625, 1.0, 0.5625, 0.5, 0.5625, 0.5, 0.5625, 1.0, 0.5312, 1.0, 0.5312, 0.5, 0.5312, 0.5, 0.5312, 1.0, 0.5, 1.0, 0.5, 0.5, 0.5, 0.5, 0.5, 1.0, 0.4688, 1.0, 0.4688, 0.5, 0.4688, 0.5, 0.4688, 1.0, 0.4375, 1.0, 0.4375, 0.5, 0.4375, 0.5, 0.4375, 1.0, 0.4062, 1.0, 0.4062, 0.5, 0.4062, 0.5, 0.4062, 1.0, 0.375, 1.0, 0.375, 0.5, 0.375, 0.5, 0.375, 1.0, 0.3438, 1.0, 0.3438, 0.5, 0.3438, 0.5, 0.3438, 1.0, 0.3125, 1.0, 0.3125, 0.5, 0.3125, 0.5, 0.3125, 1.0, 0.2812, 1.0, 0.2812, 0.5, 0.2812, 0.5, 0.2812, 1.0, 0.25, 1.0, 0.25, 0.5, 0.25, 0.5, 0.25, 1.0, 0.2188, 1.0, 0.2188, 0.5, 0.2188, 0.5, 0.2188, 1.0, 0.1875, 1.0, 0.1875, 0.5, 0.1875, 0.5, 0.1875, 1.0, 0.1562, 1.0, 0.1562, 0.5, 0.1562, 0.5, 0.1562, 1.0, 0.125, 1.0, 0.125, 0.5, 0.125, 0.5, 0.125, 1.0, 0.09375, 1.0, 0.09375, 0.5, 0.09375, 0.5, 0.09375, 1.0, 0.0625, 1.0, 0.0625, 0.5, 0.375, 1.0, 0.4062, 1.0, 0.4062, 1.0, 0.375, 1.0, 0.0625, 0.5, 0.0625, 1.0, 0.03125, 1.0, 0.03125, 0.5, 0.03125, 0.5, 0.03125, 1.0, 0.0, 1.0, 0.0, 0.5, 0.75, 0.49, 0.7968, 0.4854, 0.8418, 0.4717, 0.8833, 0.4496, 0.9197, 0.4197, 0.9496, 0.3833, 0.9717, 0.3418, 0.9854, 0.2968, 0.99, 0.25, 0.9854, 0.2032, 0.9717, 0.1582, 0.9496, 0.1167, 0.9197, 0.08029, 0.8833, 0.05045, 0.8418, 0.02827, 0.7968, 0.01461, 0.75, 0.01, 0.7032, 0.01461, 0.6582, 0.02827, 0.6167, 0.05045, 0.5803, 0.08029, 0.5504, 0.1167, 0.5283, 0.1582, 0.5146, 0.2032, 0.51, 0.25, 0.5146, 0.2968, 0.5283, 0.3418, 0.5504, 0.3833, 0.5803, 0.4197, 0.6167, 0.4496, 0.6582, 0.4717, 0.7032, 0.4854, 0.9375, 1.0, 0.9688, 1.0, 0.9688, 1.0, 0.9375, 1.0, 0.09375, 1.0, 0.125, 1.0, 0.125, 1.0, 0.09375, 1.0, 0.7812, 1.0, 0.8125, 1.0, 0.8125, 1.0, 0.7812, 1.0, 0.5, 1.0, 0.5312, 1.0, 0.5312, 1.0, 0.5, 1.0, 0.2188, 1.0, 0.25, 1.0, 0.25, 1.0, 0.2188, 1.0, 0.0, 1.0, 0.03125, 1.0, 0.03125, 1.0, 0.0, 1.0, 0.625, 1.0, 0.6562, 1.0, 0.6562, 1.0, 0.625, 1.0, 0.3438, 1.0, 0.375, 1.0, 0.375, 1.0, 0.3438, 1.0, 0.0625, 1.0, 0.09375, 1.0, 0.09375, 1.0, 0.0625, 1.0, 0.75, 1.0, 0.7812, 1.0, 0.7812, 1.0, 0.75, 1.0, 0.4688, 1.0, 0.5, 1.0, 0.5, 1.0, 0.4688, 1.0, 0.1875, 1.0, 0.2188, 1.0, 0.2188, 1.0, 0.1875, 1.0, 0.875, 1.0, 0.9062, 1.0, 0.9062, 1.0, 0.875, 1.0, 0.5938, 1.0, 0.625, 1.0, 0.625, 1.0, 0.5938, 1.0, 0.3125, 1.0, 0.3438, 1.0, 0.3438, 1.0, 0.3125, 1.0, 0.03125, 1.0, 0.0625, 1.0, 0.0625, 1.0, 0.03125, 1.0, 0.7188, 1.0, 0.75, 1.0, 0.75, 1.0, 0.7188, 1.0, 0.4375, 1.0, 0.4688, 1.0, 0.4688, 1.0, 0.4375, 1.0, 0.1562, 1.0, 0.1875, 1.0, 0.1875, 1.0, 0.1562, 1.0, 0.8438, 1.0, 0.875, 1.0, 0.875, 1.0, 0.8438, 1.0, 0.5625, 1.0, 0.5938, 1.0, 0.5938, 1.0, 0.5625, 1.0, 0.2812, 1.0, 0.3125, 1.0, 0.3125, 1.0, 0.2812, 1.0, 0.6875, 1.0, 0.7188, 1.0, 0.7188, 1.0, 0.6875, 1.0, 0.4062, 1.0, 0.4375, 1.0, 0.4375, 1.0, 0.4062, 1.0, 0.125, 1.0, 0.1562, 1.0, 0.1562, 1.0, 0.125, 1.0, 0.8125, 1.0, 0.8438, 1.0, 0.8438, 1.0, 0.8125, 1.0, 0.5312, 1.0, 0.5625, 1.0, 0.5625, 1.0, 0.5312, 1.0, 0.25, 1.0, 0.2812, 1.0, 0.2812, 1.0, 0.25, 1.0, 0.0, 1.0, 0.03125, 1.0, 0.0268, 1.0, 0.004445, 1.0, 0.9062, 1.0, 0.9375, 1.0, 0.9375, 1.0, 0.9062, 1.0, 0.6562, 1.0, 0.6875, 1.0, 0.6875, 1.0, 0.6562, 1.0, 0.2308, 0.3467, 0.25, 0.3486, 0.25, 0.3606, 0.2284, 0.3585, 0.9688, 1.0, 1.0, 1.0, 0.9956, 1.0, 0.9732, 1.0, 0.875, 1.0, 0.9062, 1.0, 0.9018, 1.0, 0.8794, 1.0, 0.8438, 1.0, 0.875, 1.0, 0.8706, 1.0, 0.8482, 1.0, 0.8125, 1.0, 0.8438, 1.0, 0.8393, 1.0, 0.8169, 1.0, 0.7812, 1.0, 0.8125, 1.0, 0.8081, 1.0, 0.7857, 1.0, 0.75, 1.0, 0.7812, 1.0, 0.7768, 1.0, 0.7544, 1.0, 0.7188, 1.0, 0.75, 1.0, 0.7456, 1.0, 0.7232, 1.0, 0.6875, 1.0, 0.7188, 1.0, 0.7143, 1.0, 0.6919, 1.0, 0.6562, 1.0, 0.6875, 1.0, 0.6831, 1.0, 0.6607, 1.0, 0.625, 1.0, 0.6562, 1.0, 0.6518, 1.0, 0.6294, 1.0, 0.5938, 1.0, 0.625, 1.0, 0.6206, 1.0, 0.5982, 1.0, 0.5625, 1.0, 0.5938, 1.0, 0.5893, 1.0, 0.5669, 1.0, 0.5312, 1.0, 0.5625, 1.0, 0.5581, 1.0, 0.5357, 1.0, 0.5, 1.0, 0.5312, 1.0, 0.5268, 1.0, 0.5044, 1.0, 0.4688, 1.0, 0.5, 1.0, 0.4956, 1.0, 0.4732, 1.0, 0.4375, 1.0, 0.4688, 1.0, 0.4643, 1.0, 0.4419, 1.0, 0.4062, 1.0, 0.4375, 1.0, 0.4331, 1.0, 0.4107, 1.0, 0.375, 1.0, 0.4062, 1.0, 0.4018, 1.0, 0.3794, 1.0, 0.3438, 1.0, 0.375, 1.0, 0.3706, 1.0, 0.3482, 1.0, 0.3125, 1.0, 0.3438, 1.0, 0.3393, 1.0, 0.3169, 1.0, 0.2812, 1.0, 0.3125, 1.0, 0.3081, 1.0, 0.2857, 1.0, 0.25, 1.0, 0.2812, 1.0, 0.2768, 1.0, 0.2544, 1.0, 0.2188, 1.0, 0.25, 1.0, 0.2456, 1.0, 0.2232, 1.0, 0.1875, 1.0, 0.2188, 1.0, 0.2143, 1.0, 0.1919, 1.0, 0.1562, 1.0, 0.1875, 1.0, 0.1831, 1.0, 0.1607, 1.0, 0.125, 1.0, 0.1562, 1.0, 0.1518, 1.0, 0.1294, 1.0, 0.09375, 1.0, 0.125, 1.0, 0.1206, 1.0, 0.0982, 1.0, 0.0625, 1.0, 0.09375, 1.0, 0.0893, 1.0, 0.06695, 1.0, 0.03125, 1.0, 0.0625, 1.0, 0.05805, 1.0, 0.0357, 1.0, 0.9062, 1.0, 0.9375, 1.0, 0.9331, 1.0, 0.9107, 1.0, 0.9688, 1.0, 1.0, 1.0, 1.0, 1.0, 0.9688, 1.0, 0.2692, 0.3467, 0.2877, 0.3411, 0.2923, 0.3522, 0.2716, 0.3585, 0.2331, 0.3351, 0.25, 0.3368, 0.25, 0.3486, 0.2308, 0.3467, 0.3048, 0.332, 0.3197, 0.3197, 0.3282, 0.3282, 0.3114, 0.342, 0.3197, 0.3197, 0.332, 0.3048, 0.342, 0.3114, 0.3282, 0.3282, 0.332, 0.3048, 0.3411, 0.2877, 0.3522, 0.2923, 0.342, 0.3114, 0.3411, 0.2877, 0.3467, 0.2692, 0.3585, 0.2716, 0.3522, 0.2923, 0.3467, 0.2692, 0.3486, 0.25, 0.3606, 0.25, 0.3585, 0.2716, 0.3486, 0.25, 0.3467, 0.2308, 0.3585, 0.2284, 0.3606, 0.25, 0.3467, 0.2308, 0.3411, 0.2123, 0.3522, 0.2077, 0.3585, 0.2284, 0.3411, 0.2123, 0.332, 0.1952, 0.342, 0.1886, 0.3522, 0.2077, 0.332, 0.1952, 0.3197, 0.1803, 0.3282, 0.1718, 0.342, 0.1886, 0.3197, 0.1803, 0.3048, 0.168, 0.3114, 0.158, 0.3282, 0.1718, 0.3048, 0.168, 0.2877, 0.1589, 0.2923, 0.1478, 0.3114, 0.158, 0.2877, 0.1589, 0.2692, 0.1533, 0.2716, 0.1415, 0.2923, 0.1478, 0.2692, 0.1533, 0.25, 0.1514, 0.25, 0.1394, 0.2716, 0.1415, 0.25, 0.1514, 0.2308, 0.1533, 0.2284, 0.1415, 0.25, 0.1394, 0.2308, 0.1533, 0.2123, 0.1589, 0.2077, 0.1478, 0.2284, 0.1415, 0.2123, 0.1589, 0.1952, 0.168, 0.1886, 0.158, 0.2077, 0.1478, 0.1952, 0.168, 0.1803, 0.1803, 0.1718, 0.1718, 0.1886, 0.158, 0.1803, 0.1803, 0.168, 0.1952, 0.158, 0.1886, 0.1718, 0.1718, 0.168, 0.1952, 0.1589, 0.2123, 0.1478, 0.2077, 0.158, 0.1886, 0.1589, 0.2123, 0.1533, 0.2308, 0.1415, 0.2284, 0.1478, 0.2077, 0.1533, 0.2308, 0.1514, 0.25, 0.1394, 0.25, 0.1415, 0.2284, 0.1514, 0.25, 0.1533, 0.2692, 0.1415, 0.2716, 0.1394, 0.25, 0.1533, 0.2692, 0.1589, 0.2877, 0.1478, 0.2923, 0.1415, 0.2716, 0.1589, 0.2877, 0.168, 0.3048, 0.158, 0.3114, 0.1478, 0.2923, 0.168, 0.3048, 0.1803, 0.3197, 0.1718, 0.3282, 0.158, 0.3114, 0.1803, 0.3197, 0.1952, 0.332, 0.1886, 0.342, 0.1718, 0.3282, 0.1952, 0.332, 0.2123, 0.3411, 0.2077, 0.3522, 0.1886, 0.342, 0.2123, 0.3411, 0.2308, 0.3467, 0.2284, 0.3585, 0.2077, 0.3522, 0.2877, 0.3411, 0.3048, 0.332, 0.3114, 0.342, 0.2923, 0.3522, 0.9375, 1.0, 0.9688, 1.0, 0.9643, 1.0, 0.9419, 1.0, 0.2669, 0.3351, 0.2832, 0.3302, 0.2877, 0.3411, 0.2692, 0.3467, 0.2382, 0.3092, 0.25, 0.3104, 0.25, 0.3368, 0.2331, 0.3351, 0.2982, 0.3222, 0.3114, 0.3114, 0.3197, 0.3197, 0.3048, 0.332, 0.3114, 0.3114, 0.3222, 0.2982, 0.332, 0.3048, 0.3197, 0.3197, 0.3222, 0.2982, 0.3302, 0.2832, 0.3411, 0.2877, 0.332, 0.3048, 0.3302, 0.2832, 0.3351, 0.2669, 0.3467, 0.2692, 0.3411, 0.2877, 0.3351, 0.2669, 0.3368, 0.25, 0.3486, 0.25, 0.3467, 0.2692, 0.3368, 0.25, 0.3351, 0.2331, 0.3467, 0.2308, 0.3486, 0.25, 0.3351, 0.2331, 0.3302, 0.2168, 0.3411, 0.2123, 0.3467, 0.2308, 0.3302, 0.2168, 0.3222, 0.2018, 0.332, 0.1952, 0.3411, 0.2123, 0.3222, 0.2018, 0.3114, 0.1886, 0.3197, 0.1803, 0.332, 0.1952, 0.3114, 0.1886, 0.2982, 0.1778, 0.3048, 0.168, 0.3197, 0.1803, 0.2982, 0.1778, 0.2832, 0.1698, 0.2877, 0.1589, 0.3048, 0.168, 0.2832, 0.1698, 0.2669, 0.1649, 0.2692, 0.1533, 0.2877, 0.1589, 0.2669, 0.1649, 0.25, 0.1632, 0.25, 0.1514, 0.2692, 0.1533, 0.25, 0.1632, 0.2331, 0.1649, 0.2308, 0.1533, 0.25, 0.1514, 0.2331, 0.1649, 0.2168, 0.1698, 0.2123, 0.1589, 0.2308, 0.1533, 0.2168, 0.1698, 0.2018, 0.1778, 0.1952, 0.168, 0.2123, 0.1589, 0.2018, 0.1778, 0.1886, 0.1886, 0.1803, 0.1803, 0.1952, 0.168, 0.1886, 0.1886, 0.1778, 0.2018, 0.168, 0.1952, 0.1803, 0.1803, 0.1778, 0.2018, 0.1698, 0.2168, 0.1589, 0.2123, 0.168, 0.1952, 0.1698, 0.2168, 0.1649, 0.2331, 0.1533, 0.2308, 0.1589, 0.2123, 0.1649, 0.2331, 0.1632, 0.25, 0.1514, 0.25, 0.1533, 0.2308, 0.1632, 0.25, 0.1649, 0.2669, 0.1533, 0.2692, 0.1514, 0.25, 0.1649, 0.2669, 0.1698, 0.2832, 0.1589, 0.2877, 0.1533, 0.2692, 0.1698, 0.2832, 0.1778, 0.2982, 0.168, 0.3048, 0.1589, 0.2877, 0.1778, 0.2982, 0.1886, 0.3114, 0.1803, 0.3197, 0.168, 0.3048, 0.1886, 0.3114, 0.2018, 0.3222, 0.1952, 0.332, 0.1803, 0.3197, 0.2018, 0.3222, 0.2168, 0.3302, 0.2123, 0.3411, 0.1952, 0.332, 0.2168, 0.3302, 0.2331, 0.3351, 0.2308, 0.3467, 0.2123, 0.3411, 0.2832, 0.3302, 0.2982, 0.3222, 0.3048, 0.332, 0.2877, 0.3411, 0.25, 0.3486, 0.2692, 0.3467, 0.2716, 0.3585, 0.25, 0.3606, 0.2618, 0.3092, 0.2731, 0.3058, 0.2832, 0.3302, 0.2669, 0.3351, 0.2523, 0.2616, 0.25, 0.2618, 0.2477, 0.2616, 0.2455, 0.2609, 0.2434, 0.2598, 0.2416, 0.2584, 0.2402, 0.2566, 0.2391, 0.2545, 0.2384, 0.2523, 0.2382, 0.25, 0.2384, 0.2477, 0.2391, 0.2455, 0.2402, 0.2434, 0.2416, 0.2416, 0.2434, 0.2402, 0.2455, 0.2391, 0.2477, 0.2384, 0.25, 0.2382, 0.2523, 0.2384, 0.2545, 0.2391, 0.2566, 0.2402, 0.2584, 0.2416, 0.2598, 0.2434, 0.2609, 0.2455, 0.2616, 0.2477, 0.2618, 0.25, 0.2616, 0.2523, 0.2609, 0.2545, 0.2598, 0.2566, 0.2584, 0.2584, 0.2566, 0.2598, 0.2545, 0.2609, 0.2836, 0.3002, 0.2927, 0.2927, 0.3114, 0.3114, 0.2982, 0.3222, 0.2927, 0.2927, 0.3002, 0.2836, 0.3222, 0.2982, 0.3114, 0.3114, 0.3002, 0.2836, 0.3058, 0.2731, 0.3302, 0.2832, 0.3222, 0.2982, 0.3058, 0.2731, 0.3092, 0.2618, 0.3351, 0.2669, 0.3302, 0.2832, 0.3092, 0.2618, 0.3104, 0.25, 0.3368, 0.25, 0.3351, 0.2669, 0.3104, 0.25, 0.3092, 0.2382, 0.3351, 0.2331, 0.3368, 0.25, 0.3092, 0.2382, 0.3058, 0.2269, 0.3302, 0.2168, 0.3351, 0.2331, 0.3058, 0.2269, 0.3002, 0.2164, 0.3222, 0.2018, 0.3302, 0.2168, 0.3002, 0.2164, 0.2927, 0.2073, 0.3114, 0.1886, 0.3222, 0.2018, 0.2927, 0.2073, 0.2836, 0.1998, 0.2982, 0.1778, 0.3114, 0.1886, 0.2836, 0.1998, 0.2731, 0.1942, 0.2832, 0.1698, 0.2982, 0.1778, 0.2731, 0.1942, 0.2618, 0.1908, 0.2669, 0.1649, 0.2832, 0.1698, 0.2618, 0.1908, 0.25, 0.1896, 0.25, 0.1632, 0.2669, 0.1649, 0.25, 0.1896, 0.2382, 0.1908, 0.2331, 0.1649, 0.25, 0.1632, 0.2382, 0.1908, 0.2269, 0.1942, 0.2168, 0.1698, 0.2331, 0.1649, 0.2269, 0.1942, 0.2164, 0.1998, 0.2018, 0.1778, 0.2168, 0.1698, 0.2164, 0.1998, 0.2073, 0.2073, 0.1886, 0.1886, 0.2018, 0.1778, 0.2073, 0.2073, 0.1998, 0.2164, 0.1778, 0.2018, 0.1886, 0.1886, 0.1998, 0.2164, 0.1942, 0.2269, 0.1698, 0.2168, 0.1778, 0.2018, 0.1942, 0.2269, 0.1908, 0.2382, 0.1649, 0.2331, 0.1698, 0.2168, 0.1908, 0.2382, 0.1896, 0.25, 0.1632, 0.25, 0.1649, 0.2331, 0.1896, 0.25, 0.1908, 0.2618, 0.1649, 0.2669, 0.1632, 0.25, 0.1908, 0.2618, 0.1942, 0.2731, 0.1698, 0.2832, 0.1649, 0.2669, 0.1942, 0.2731, 0.1998, 0.2836, 0.1778, 0.2982, 0.1698, 0.2832, 0.1998, 0.2836, 0.2073, 0.2927, 0.1886, 0.3114, 0.1778, 0.2982, 0.2073, 0.2927, 0.2164, 0.3002, 0.2018, 0.3222, 0.1886, 0.3114, 0.2164, 0.3002, 0.2269, 0.3058, 0.2168, 0.3302, 0.2018, 0.3222, 0.2269, 0.3058, 0.2382, 0.3092, 0.2331, 0.3351, 0.2168, 0.3302, 0.2731, 0.3058, 0.2836, 0.3002, 0.2982, 0.3222, 0.2832, 0.3302, 0.25, 0.3368, 0.2669, 0.3351, 0.2692, 0.3467, 0.25, 0.3486, 0.25, 0.2618, 0.2523, 0.2616, 0.2618, 0.3092, 0.25, 0.3104, 0.2523, 0.2616, 0.2545, 0.2609, 0.2731, 0.3058, 0.2618, 0.3092, 0.2545, 0.2609, 0.2566, 0.2598, 0.2836, 0.3002, 0.2731, 0.3058, 0.2566, 0.2598, 0.2584, 0.2584, 0.2927, 0.2927, 0.2836, 0.3002, 0.2584, 0.2584, 0.2598, 0.2566, 0.3002, 0.2836, 0.2927, 0.2927, 0.2598, 0.2566, 0.2609, 0.2545, 0.3058, 0.2731, 0.3002, 0.2836, 0.2609, 0.2545, 0.2616, 0.2523, 0.3092, 0.2618, 0.3058, 0.2731, 0.2616, 0.2523, 0.2618, 0.25, 0.3104, 0.25, 0.3092, 0.2618, 0.2618, 0.25, 0.2616, 0.2477, 0.3092, 0.2382, 0.3104, 0.25, 0.2616, 0.2477, 0.2609, 0.2455, 0.3058, 0.2269, 0.3092, 0.2382, 0.2609, 0.2455, 0.2598, 0.2434, 0.3002, 0.2164, 0.3058, 0.2269, 0.2598, 0.2434, 0.2584, 0.2416, 0.2927, 0.2073, 0.3002, 0.2164, 0.2584, 0.2416, 0.2566, 0.2402, 0.2836, 0.1998, 0.2927, 0.2073, 0.2566, 0.2402, 0.2545, 0.2391, 0.2731, 0.1942, 0.2836, 0.1998, 0.2545, 0.2391, 0.2523, 0.2384, 0.2618, 0.1908, 0.2731, 0.1942, 0.2523, 0.2384, 0.25, 0.2382, 0.25, 0.1896, 0.2618, 0.1908, 0.25, 0.2382, 0.2477, 0.2384, 0.2382, 0.1908, 0.25, 0.1896, 0.2477, 0.2384, 0.2455, 0.2391, 0.2269, 0.1942, 0.2382, 0.1908, 0.2455, 0.2391, 0.2434, 0.2402, 0.2164, 0.1998, 0.2269, 0.1942, 0.2434, 0.2402, 0.2416, 0.2416, 0.2073, 0.2073, 0.2164, 0.1998, 0.2416, 0.2416, 0.2402, 0.2434, 0.1998, 0.2164, 0.2073, 0.2073, 0.2402, 0.2434, 0.2391, 0.2455, 0.1942, 0.2269, 0.1998, 0.2164, 0.2391, 0.2455, 0.2384, 0.2477, 0.1908, 0.2382, 0.1942, 0.2269, 0.2384, 0.2477, 0.2382, 0.25, 0.1896, 0.25, 0.1908, 0.2382, 0.2382, 0.25, 0.2384, 0.2523, 0.1908, 0.2618, 0.1896, 0.25, 0.2384, 0.2523, 0.2391, 0.2545, 0.1942, 0.2731, 0.1908, 0.2618, 0.2391, 0.2545, 0.2402, 0.2566, 0.1998, 0.2836, 0.1942, 0.2731, 0.2402, 0.2566, 0.2416, 0.2584, 0.2073, 0.2927, 0.1998, 0.2836, 0.2416, 0.2584, 0.2434, 0.2598, 0.2164, 0.3002, 0.2073, 0.2927, 0.2434, 0.2598, 0.2455, 0.2609, 0.2269, 0.3058, 0.2164, 0.3002, 0.2455, 0.2609, 0.2477, 0.2616, 0.2382, 0.3092, 0.2269, 0.3058, 0.2477, 0.2616, 0.25, 0.2618, 0.25, 0.3104, 0.2382, 0.3092, 0.25, 0.3104, 0.2618, 0.3092, 0.2669, 0.3351, 0.25, 0.3368, 1.0, 0.5, 0.9688, 0.5, 0.9688, 1.0, 1.0, 1.0, 0.9688, 0.5, 0.9375, 0.5, 0.9375, 1.0, 0.9688, 1.0, 0.9375, 0.5, 0.9062, 0.5, 0.9062, 1.0, 0.9375, 1.0, 0.9062, 0.5, 0.875, 0.5, 0.875, 1.0, 0.9062, 1.0, 0.875, 0.5, 0.8438, 0.5, 0.8438, 1.0, 0.875, 1.0, 0.8438, 0.5, 0.8125, 0.5, 0.8125, 1.0, 0.8438, 1.0, 0.8125, 0.5, 0.7812, 0.5, 0.7812, 1.0, 0.8125, 1.0, 0.7812, 0.5, 0.75, 0.5, 0.75, 1.0, 0.7812, 1.0, 0.75, 0.5, 0.7188, 0.5, 0.7188, 1.0, 0.75, 1.0, 0.7188, 0.5, 0.6875, 0.5, 0.6875, 1.0, 0.7188, 1.0, 0.6875, 0.5, 0.6562, 0.5, 0.6562, 1.0, 0.6875, 1.0, 0.6562, 0.5, 0.625, 0.5, 0.625, 1.0, 0.6562, 1.0, 0.625, 0.5, 0.5938, 0.5, 0.5938, 1.0, 0.625, 1.0, 0.5938, 0.5, 0.5625, 0.5, 0.5625, 1.0, 0.5938, 1.0, 0.5625, 0.5, 0.5312, 0.5, 0.5312, 1.0, 0.5625, 1.0, 0.5312, 0.5, 0.5, 0.5, 0.5, 1.0, 0.5312, 1.0, 0.5, 0.5, 0.4688, 0.5, 0.4688, 1.0, 0.5, 1.0, 0.4688, 0.5, 0.4375, 0.5, 0.4375, 1.0, 0.4688, 1.0, 0.4375, 0.5, 0.4062, 0.5, 0.4062, 1.0, 0.4375, 1.0, 0.4062, 0.5, 0.375, 0.5, 0.375, 1.0, 0.4062, 1.0, 0.375, 0.5, 0.3438, 0.5, 0.3438, 1.0, 0.375, 1.0, 0.3438, 0.5, 0.3125, 0.5, 0.3125, 1.0, 0.3438, 1.0, 0.3125, 0.5, 0.2812, 0.5, 0.2812, 1.0, 0.3125, 1.0, 0.2812, 0.5, 0.25, 0.5, 0.25, 1.0, 0.2812, 1.0, 0.25, 0.5, 0.2188, 0.5, 0.2188, 1.0, 0.25, 1.0, 0.375, 0.0, 0.625, 0.0, 0.625, 0.25, 0.375, 0.25, 0.2188, 0.5, 0.1875, 0.5, 0.1875, 1.0, 0.2188, 1.0, 0.375, 0.75, 0.625, 0.75, 0.875, 0.75, 0.375, 0.0, 0.1875, 0.5, 0.1562, 0.5, 0.1562, 1.0, 0.1875, 1.0, 0.6415, 0.5091, 0.3915, 0.9909, 0.375, 1.0, 0.625, 0.5, 0.1562, 0.5, 0.125, 0.5, 0.125, 1.0, 0.1562, 1.0, 0.125, 0.5, 0.09375, 0.5, 0.09375, 1.0, 0.125, 1.0, 0.6415, 0.7409, 0.625, 0.75, 0.375, 0.75, 0.3915, 0.7591, 0.09375, 0.5, 0.0625, 0.5, 0.0625, 1.0, 0.09375, 1.0, 0.2968, 0.4854, 0.3418, 0.4717, 0.3833, 0.4496, 0.4197, 0.4197, 0.4496, 0.3833, 0.4717, 0.3418, 0.4854, 0.2968, 0.49, 0.25, 0.4854, 0.2032, 0.4717, 0.1582, 0.4496, 0.1167, 0.4197, 0.08029, 0.3833, 0.05045, 0.3418, 0.02827, 0.2968, 0.01461, 0.25, 0.01, 0.2032, 0.01461, 0.1582, 0.02827, 0.1167, 0.05045, 0.08029, 0.08029, 0.05045, 0.1167, 0.02827, 0.1582, 0.01461, 0.2032, 0.01, 0.25, 0.01461, 0.2968, 0.02827, 0.3418, 0.05045, 0.3833, 0.08029, 0.4197, 0.1167, 0.4496, 0.1582, 0.4717, 0.2032, 0.4854, 0.25, 0.49, 0.0625, 0.5, 0.03125, 0.5, 0.03125, 1.0, 0.0625, 1.0, 0.03125, 0.5, 0.0, 0.5, 0.0, 1.0, 0.03125, 1.0, 0.75, 0.49, 0.7032, 0.4854, 0.6582, 0.4717, 0.6167, 0.4496, 0.5803, 0.4197, 0.5504, 0.3833, 0.5283, 0.3418, 0.5146, 0.2968, 0.51, 0.25, 0.5146, 0.2032, 0.5283, 0.1582, 0.5504, 0.1167, 0.5803, 0.08029, 0.6167, 0.05045, 0.6582, 0.02827, 0.7032, 0.01461, 0.75, 0.01, 0.7968, 0.01461, 0.8418, 0.02827, 0.8833, 0.05045, 0.9197, 0.08029, 0.9496, 0.1167, 0.9717, 0.1582, 0.9854, 0.2032, 0.99, 0.25, 0.9854, 0.2968, 0.9717, 0.3418, 0.9496, 0.3833, 0.9197, 0.4197, 0.8833, 0.4496, 0.8418, 0.4717, 0.7968, 0.4854, 0.3915, 0.9909, 0.6085, 0.9909, 0.625, 1.0, 0.375, 1.0, 0.6085, 0.9909, 0.6085, 0.7591, 0.625, 0.75, 0.625, 1.0, 0.6085, 0.7591, 0.3915, 0.7591, 0.375, 0.75, 0.625, 0.75, 0.6415, 0.7409, 0.8585, 0.7409, 0.875, 0.75, 0.625, 0.75, 0.8585, 0.7409, 0.8585, 0.5091, 0.875, 0.5, 0.875, 0.75, 0.8585, 0.5091, 0.6415, 0.5091, 0.625, 0.5, 0.875, 0.5, 0.875, 0.5, 0.625, 0.5, 0.375, 1.0, 0.625, 1.0, 0.8585, 0.5091, 0.8585, 0.7409, 0.6085, 0.7591, 0.6085, 0.9909, 0.8585, 0.7409, 0.6415, 0.7409, 0.3915, 0.7591, 0.6085, 0.7591, 0.8585, 0.5091, 0.6085, 0.9909, 0.3915, 0.9909, 0.6415, 0.5091, 0.375, 0.0, 0.625, 0.0, 0.625, 0.25, 0.375, 0.25, 0.375, 0.75, 0.625, 0.75, 0.875, 0.75, 0.375, 0.0, 0.6415, 0.5091, 0.3915, 0.9909, 0.375, 1.0, 0.625, 0.5, 0.6415, 0.7409, 0.625, 0.75, 0.375, 0.75, 0.3915, 0.7591, 0.3915, 0.9909, 0.6085, 0.9909, 0.625, 1.0, 0.375, 1.0, 0.6085, 0.9909, 0.6085, 0.7591, 0.625, 0.75, 0.625, 1.0, 0.6085, 0.7591, 0.3915, 0.7591, 0.375, 0.75, 0.625, 0.75, 0.6415, 0.7409, 0.8585, 0.7409, 0.875, 0.75, 0.625, 0.75, 0.8585, 0.7409, 0.8585, 0.5091, 0.875, 0.5, 0.875, 0.75, 0.8585, 0.5091, 0.6415, 0.5091, 0.625, 0.5, 0.875, 0.5, 0.875, 0.5, 0.625, 0.5, 0.375, 1.0, 0.625, 1.0, 0.8585, 0.5091, 0.8585, 0.7409, 0.6085, 0.7591, 0.6085, 0.9909, 0.8585, 0.7409, 0.6415, 0.7409, 0.3915, 0.7591, 0.6085, 0.7591, 0.8585, 0.5091, 0.6085, 0.9909, 0.3915, 0.9909, 0.6415, 0.5091, 0.375, 0.0, 0.625, 0.0, 0.625, 0.25, 0.375, 0.25, 0.375, 0.75, 0.625, 0.75, 0.875, 0.75, 0.375, 0.0, 0.6415, 0.5091, 0.3915, 0.9909, 0.375, 1.0, 0.625, 0.5, 0.6415, 0.7409, 0.625, 0.75, 0.375, 0.75, 0.3915, 0.7591, 0.3915, 0.9909, 0.6085, 0.9909, 0.625, 1.0, 0.375, 1.0, 0.6085, 0.9909, 0.6085, 0.7591, 0.625, 0.75, 0.625, 1.0, 0.6085, 0.7591, 0.3915, 0.7591, 0.375, 0.75, 0.625, 0.75, 0.6415, 0.7409, 0.8585, 0.7409, 0.875, 0.75, 0.625, 0.75, 0.8585, 0.7409, 0.8585, 0.5091, 0.875, 0.5, 0.875, 0.75, 0.8585, 0.5091, 0.6415, 0.5091, 0.625, 0.5, 0.875, 0.5, 0.875, 0.5, 0.625, 0.5, 0.375, 1.0, 0.625, 1.0, 0.8585, 0.5091, 0.8585, 0.7409, 0.6085, 0.7591, 0.6085, 0.9909, 0.8585, 0.7409, 0.6415, 0.7409, 0.3915, 0.7591, 0.6085, 0.7591, 0.8585, 0.5091, 0.6085, 0.9909, 0.3915, 0.9909, 0.6415, 0.5091, 0.375, 0.0, 0.625, 0.0, 0.625, 0.25, 0.375, 0.25, 0.375, 0.75, 0.625, 0.75, 0.875, 0.75, 0.375, 0.0, 0.6415, 0.5091, 0.3915, 0.9909, 0.375, 1.0, 0.625, 0.5, 0.6415, 0.7409, 0.625, 0.75, 0.375, 0.75, 0.3915, 0.7591, 0.3915, 0.9909, 0.6085, 0.9909, 0.625, 1.0, 0.375, 1.0, 0.6085, 0.9909, 0.6085, 0.7591, 0.625, 0.75, 0.625, 1.0, 0.6085, 0.7591, 0.3915, 0.7591, 0.375, 0.75, 0.625, 0.75, 0.6415, 0.7409, 0.8585, 0.7409, 0.875, 0.75, 0.625, 0.75, 0.8585, 0.7409, 0.8585, 0.5091, 0.875, 0.5, 0.875, 0.75, 0.8585, 0.5091, 0.6415, 0.5091, 0.625, 0.5, 0.875, 0.5, 0.875, 0.5, 0.625, 0.5, 0.375, 1.0, 0.625, 1.0, 0.8585, 0.5091, 0.8585, 0.7409, 0.6085, 0.7591, 0.6085, 0.9909, 0.8585, 0.7409, 0.6415, 0.7409, 0.3915, 0.7591, 0.6085, 0.7591, 0.8585, 0.5091, 0.6085, 0.9909, 0.3915, 0.9909, 0.6415, 0.5091, 0.375, 0.0, 0.625, 0.0, 0.625, 0.25, 0.375, 0.25, 0.375, 0.75, 0.625, 0.75, 0.875, 0.75, 0.375, 0.0, 0.6415, 0.5091, 0.3915, 0.9909, 0.375, 1.0, 0.625, 0.5, 0.6415, 0.7409, 0.625, 0.75, 0.375, 0.75, 0.3915, 0.7591, 0.3915, 0.9909, 0.6085, 0.9909, 0.625, 1.0, 0.375, 1.0, 0.6085, 0.9909, 0.6085, 0.7591, 0.625, 0.75, 0.625, 1.0, 0.6085, 0.7591, 0.3915, 0.7591, 0.375, 0.75, 0.625, 0.75, 0.6415, 0.7409, 0.8585, 0.7409, 0.875, 0.75, 0.625, 0.75, 0.8585, 0.7409, 0.8585, 0.5091, 0.875, 0.5, 0.875, 0.75, 0.8585, 0.5091, 0.6415, 0.5091, 0.625, 0.5, 0.875, 0.5, 0.875, 0.5, 0.625, 0.5, 0.375, 1.0, 0.625, 1.0, 0.8585, 0.5091, 0.8585, 0.7409, 0.6085, 0.7591, 0.6085, 0.9909, 0.8585, 0.7409, 0.6415, 0.7409, 0.3915, 0.7591, 0.6085, 0.7591, 0.8585, 0.5091, 0.6085, 0.9909, 0.3915, 0.9909, 0.6415, 0.5091, 0.375, 0.0, 0.625, 0.0, 0.625, 0.25, 0.375, 0.25, 0.375, 0.75, 0.625, 0.75, 0.875, 0.75, 0.375, 0.0, 0.6415, 0.5091, 0.3915, 0.9909, 0.375, 1.0, 0.625, 0.5, 0.6415, 0.7409, 0.625, 0.75, 0.375, 0.75, 0.3915, 0.7591, 0.3915, 0.9909, 0.6085, 0.9909, 0.625, 1.0, 0.375, 1.0, 0.6085, 0.9909, 0.6085, 0.7591, 0.625, 0.75, 0.625, 1.0, 0.6085, 0.7591, 0.3915, 0.7591, 0.375, 0.75, 0.625, 0.75, 0.6415, 0.7409, 0.8585, 0.7409, 0.875, 0.75, 0.625, 0.75, 0.8585, 0.7409, 0.8585, 0.5091, 0.875, 0.5, 0.875, 0.75, 0.8585, 0.5091, 0.6415, 0.5091, 0.625, 0.5, 0.875, 0.5, 0.875, 0.5, 0.625, 0.5, 0.375, 1.0, 0.625, 1.0, 0.8585, 0.5091, 0.8585, 0.7409, 0.6085, 0.7591, 0.6085, 0.9909, 0.8585, 0.7409, 0.6415, 0.7409, 0.3915, 0.7591, 0.6085, 0.7591, 0.8585, 0.5091, 0.6085, 0.9909, 0.3915, 0.9909, 0.6415, 0.5091, 0.375, 0.0, 0.625, 0.0, 0.625, 0.25, 0.375, 0.25, 0.375, 0.75, 0.625, 0.75, 0.875, 0.75, 0.375, 0.0, 0.6415, 0.5091, 0.3915, 0.9909, 0.375, 1.0, 0.625, 0.5, 0.6415, 0.7409, 0.625, 0.75, 0.375, 0.75, 0.3915, 0.7591, 0.3915, 0.9909, 0.6085, 0.9909, 0.625, 1.0, 0.375, 1.0, 0.6085, 0.9909, 0.6085, 0.7591, 0.625, 0.75, 0.625, 1.0, 0.6085, 0.7591, 0.3915, 0.7591, 0.375, 0.75, 0.625, 0.75, 0.6415, 0.7409, 0.8585, 0.7409, 0.875, 0.75, 0.625, 0.75, 0.8585, 0.7409, 0.8585, 0.5091, 0.875, 0.5, 0.875, 0.75, 0.8585, 0.5091, 0.6415, 0.5091, 0.625, 0.5, 0.875, 0.5, 0.875, 0.5, 0.625, 0.5, 0.375, 1.0, 0.625, 1.0, 0.8585, 0.5091, 0.8585, 0.7409, 0.6085, 0.7591, 0.6085, 0.9909, 0.8585, 0.7409, 0.6415, 0.7409, 0.3915, 0.7591, 0.6085, 0.7591, 0.8585, 0.5091, 0.6085, 0.9909, 0.3915, 0.9909, 0.6415, 0.5091, 0.375, 0.0, 0.625, 0.0, 0.625, 0.25, 0.375, 0.25, 0.375, 0.75, 0.625, 0.75, 0.875, 0.75, 0.375, 0.0, 0.6415, 0.5091, 0.3915, 0.9909, 0.375, 1.0, 0.625, 0.5, 0.6415, 0.7409, 0.625, 0.75, 0.375, 0.75, 0.3915, 0.7591, 0.3915, 0.9909, 0.6085, 0.9909, 0.625, 1.0, 0.375, 1.0, 0.6085, 0.9909, 0.6085, 0.7591, 0.625, 0.75, 0.625, 1.0, 0.6085, 0.7591, 0.3915, 0.7591, 0.375, 0.75, 0.625, 0.75, 0.6415, 0.7409, 0.8585, 0.7409, 0.875, 0.75, 0.625, 0.75, 0.8585, 0.7409, 0.8585, 0.5091, 0.875, 0.5, 0.875, 0.75, 0.8585, 0.5091, 0.6415, 0.5091, 0.625, 0.5, 0.875, 0.5, 0.875, 0.5, 0.625, 0.5, 0.375, 1.0, 0.625, 1.0, 0.8585, 0.5091, 0.8585, 0.7409, 0.6085, 0.7591, 0.6085, 0.9909, 0.8585, 0.7409, 0.6415, 0.7409, 0.3915, 0.7591, 0.6085, 0.7591, 0.8585, 0.5091, 0.6085, 0.9909, 0.3915, 0.9909, 0.6415, 0.5091, 0.375, 0.0, 0.625, 0.0, 0.625, 0.25, 0.375, 0.25, 0.375, 0.75, 0.625, 0.75, 0.875, 0.75, 0.375, 0.0, 0.6415, 0.5091, 0.3915, 0.9909, 0.375, 1.0, 0.625, 0.5, 0.6415, 0.7409, 0.625, 0.75, 0.375, 0.75, 0.3915, 0.7591, 0.3915, 0.9909, 0.6085, 0.9909, 0.625, 1.0, 0.375, 1.0, 0.6085, 0.9909, 0.6085, 0.7591, 0.625, 0.75, 0.625, 1.0, 0.6085, 0.7591, 0.3915, 0.7591, 0.375, 0.75, 0.625, 0.75, 0.6415, 0.7409, 0.8585, 0.7409, 0.875, 0.75, 0.625, 0.75, 0.8585, 0.7409, 0.8585, 0.5091, 0.875, 0.5, 0.875, 0.75, 0.8585, 0.5091, 0.6415, 0.5091, 0.625, 0.5, 0.875, 0.5, 0.875, 0.5, 0.625, 0.5, 0.375, 1.0, 0.625, 1.0, 0.8585, 0.5091, 0.8585, 0.7409, 0.6085, 0.7591, 0.6085, 0.9909, 0.8585, 0.7409, 0.6415, 0.7409, 0.3915, 0.7591, 0.6085, 0.7591, 0.8585, 0.5091, 0.6085, 0.9909, 0.3915, 0.9909, 0.6415, 0.5091, 0.375, 0.0, 0.625, 0.0, 0.625, 0.25, 0.375, 0.25, 0.375, 0.75, 0.625, 0.75, 0.875, 0.75, 0.375, 0.0, 0.6415, 0.5091, 0.3915, 0.9909, 0.375, 1.0, 0.625, 0.5, 0.6415, 0.7409, 0.625, 0.75, 0.375, 0.75, 0.3915, 0.7591, 0.3915, 0.9909, 0.6085, 0.9909, 0.625, 1.0, 0.375, 1.0, 0.6085, 0.9909, 0.6085, 0.7591, 0.625, 0.75, 0.625, 1.0, 0.6085, 0.7591, 0.3915, 0.7591, 0.375, 0.75, 0.625, 0.75, 0.6415, 0.7409, 0.8585, 0.7409, 0.875, 0.75, 0.625, 0.75, 0.8585, 0.7409, 0.8585, 0.5091, 0.875, 0.5, 0.875, 0.75, 0.8585, 0.5091, 0.6415, 0.5091, 0.625, 0.5, 0.875, 0.5, 0.875, 0.5, 0.625, 0.5, 0.375, 1.0, 0.625, 1.0, 0.8585, 0.5091, 0.8585, 0.7409, 0.6085, 0.7591, 0.6085, 0.9909, 0.8585, 0.7409, 0.6415, 0.7409, 0.3915, 0.7591, 0.6085, 0.7591, 0.8585, 0.5091, 0.6085, 0.9909, 0.3915, 0.9909, 0.6415, 0.5091, 0.375, 0.0, 0.625, 0.0, 0.625, 0.25, 0.375, 0.25, 0.375, 0.25, 0.625, 0.25, 0.625, 0.5, 0.375, 0.5, 0.375, 0.5, 0.625, 0.5, 0.625, 0.75, 0.375, 0.75, 0.375, 0.75, 0.625, 0.75, 0.625, 1.0, 0.375, 1.0, 0.3632, 0.5118, 0.6368, 0.5118, 0.8632, 0.5118, 0.1368, 0.5118, 0.1368, 0.5118, 0.8632, 0.5118, 0.8632, 0.7382, 0.1368, 0.7382, 0.1368, 0.5118, 0.1368, 0.7382, 0.125, 0.75, 0.125, 0.5, 0.8632, 0.7382, 0.8632, 0.5118, 0.875, 0.5, 0.875, 0.75, 0.3632, 0.5118, 0.1368, 0.5118, 0.125, 0.5, 0.375, 0.5, 0.8632, 0.5118, 0.6368, 0.5118, 0.625, 0.5, 0.875, 0.5, 0.3632, 0.7382, 0.3632, 0.5118, 0.375, 0.5, 0.375, 0.75, 0.6368, 0.5118, 0.6368, 0.7382, 0.625, 0.75, 0.625, 0.5, 0.1368, 0.7382, 0.3632, 0.7382, 0.375, 0.75, 0.125, 0.75, 0.6368, 0.7382, 0.8632, 0.7382, 0.875, 0.75, 0.625, 0.75, 0.3632, 0.7382, 0.6368, 0.7382, 0.6368, 0.5118, 0.3632, 0.5118, 0.1368, 0.7382, 0.8632, 0.7382, 0.6368, 0.7382, 0.3632, 0.7382, 0.375, 0.0, 0.625, 0.0, 0.625, 0.25, 0.375, 0.25, 0.375, 0.25, 0.625, 0.25, 0.625, 0.5, 0.375, 0.5, 0.375, 0.5, 0.625, 0.5, 0.625, 0.75, 0.375, 0.75, 0.375, 0.75, 0.625, 0.75, 0.625, 1.0, 0.375, 1.0, 0.3632, 0.5118, 0.6368, 0.5118, 0.8632, 0.5118, 0.1368, 0.5118, 0.1368, 0.5118, 0.8632, 0.5118, 0.8632, 0.7382, 0.1368, 0.7382, 0.1368, 0.5118, 0.1368, 0.7382, 0.125, 0.75, 0.125, 0.5, 0.8632, 0.7382, 0.8632, 0.5118, 0.875, 0.5, 0.875, 0.75, 0.3632, 0.5118, 0.1368, 0.5118, 0.125, 0.5, 0.375, 0.5, 0.8632, 0.5118, 0.6368, 0.5118, 0.625, 0.5, 0.875, 0.5, 0.3632, 0.7382, 0.3632, 0.5118, 0.375, 0.5, 0.375, 0.75, 0.6368, 0.5118, 0.6368, 0.7382, 0.625, 0.75, 0.625, 0.5, 0.1368, 0.7382, 0.3632, 0.7382, 0.375, 0.75, 0.125, 0.75, 0.6368, 0.7382, 0.8632, 0.7382, 0.875, 0.75, 0.625, 0.75, 0.3632, 0.7382, 0.6368, 0.7382, 0.6368, 0.5118, 0.3632, 0.5118, 0.1368, 0.7382, 0.8632, 0.7382, 0.6368, 0.7382, 0.3632, 0.7382])
me_cylinder.materials.append(mat_material_001)
me_cylinder.materials.append(mat_material_002)
me_cylinder.materials.append(mat_material_003)
me_cylinder.use_remesh_fix_poles = True
me_cylinder.use_remesh_preserve_attributes = False
me_cylinder.use_mirror_vertex_groups = False
me_cylinder.update()

# ---- objects
ob_cylinder = bpy.data.objects.new('Cylinder', me_cylinder)

# ---- transforms, parenting, visibility, modifiers, constraints
ob_cylinder.location = (0.0, 0.0, 0.0)
ob_cylinder.lineart.crease_threshold = 0.0

# ---- collection membership
col_collection.objects.link(ob_cylinder)

# ---- scene / render settings (as saved in the file)
scene.frame_start = 1; scene.frame_end = 250; scene.frame_set(0)
scene.render.engine = 'BLENDER_EEVEE_NEXT'
scene.cycles.use_denoising = False
scene.cycles.samples = 128
scene.cycles.sampling_pattern = 'TABULATED_SOBOL'
scene.cycles.use_adaptive_sampling = False
scene.cycles.use_light_tree = False
scene.view_settings.view_transform = 'Filmic'
bpy.context.view_layer.update()

# ---- added for rendering (the .blend has no active camera and no usable light): camera, sun
cam_auto = bpy.data.cameras.new('AutoCamera')
cam_auto.lens = 50.0
cam_auto.sensor_width = 36.0
cam_auto.clip_end = 1000.0
ob_auto_camera = bpy.data.objects.new('AutoCamera', cam_auto)
scene.collection.objects.link(ob_auto_camera)
ob_auto_camera.location = (6.38574, -7.65965, 5.82999)
ob_auto_camera.rotation_euler = (1.09748, -7.21219e-08, 0.694738)
scene.camera = ob_auto_camera
light_auto_sun = bpy.data.lights.new('AutoSun', 'SUN')
light_auto_sun.energy = 3.0
light_auto_sun.angle = 0.0523599
ob_auto_sun = bpy.data.objects.new('AutoSun', light_auto_sun)
scene.collection.objects.link(ob_auto_sun)
ob_auto_sun.rotation_euler = (0.872665, 0.174533, 0.523599)
bpy.context.view_layer.update()
